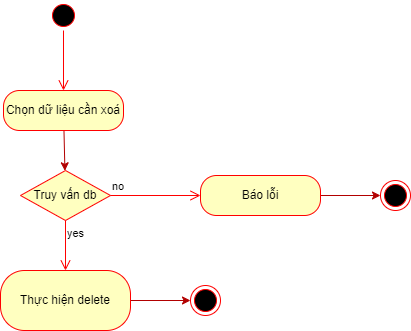

The diagram above was exported from draw.io. Its source (the exported page's mxGraphModel, read from the mxfile embedded in the PNG):
<mxGraphModel dx="1096" dy="742" grid="1" gridSize="10" guides="1" tooltips="1" connect="1" arrows="1" fold="1" page="1" pageScale="1" pageWidth="850" pageHeight="1100" math="0" shadow="0">
  <root>
    <mxCell id="0" />
    <mxCell id="1" parent="0" />
    <mxCell id="2" value="" style="ellipse;html=1;shape=startState;fillColor=#000000;strokeColor=#ff0000;" parent="1" vertex="1">
      <mxGeometry x="358" y="70" width="30" height="30" as="geometry" />
    </mxCell>
    <mxCell id="3" value="" style="edgeStyle=orthogonalEdgeStyle;html=1;verticalAlign=bottom;endArrow=open;endSize=8;strokeColor=#ff0000;" parent="1" source="2" edge="1">
      <mxGeometry relative="1" as="geometry">
        <mxPoint x="373" y="160" as="targetPoint" />
      </mxGeometry>
    </mxCell>
    <mxCell id="62" value="" style="edgeStyle=none;html=1;fontColor=#000000;fillColor=#e51400;strokeColor=#B20000;" parent="1" source="27" target="56" edge="1">
      <mxGeometry relative="1" as="geometry" />
    </mxCell>
    <mxCell id="27" value="Chọn dữ liệu cần xoá" style="rounded=1;whiteSpace=wrap;html=1;arcSize=40;fontColor=#000000;fillColor=#ffffc0;strokeColor=#ff0000;" parent="1" vertex="1">
      <mxGeometry x="313" y="160" width="120" height="40" as="geometry" />
    </mxCell>
    <mxCell id="30" value="" style="edgeStyle=orthogonalEdgeStyle;html=1;verticalAlign=bottom;endArrow=open;endSize=8;strokeColor=#ff0000;fontColor=#000000;entryX=0.5;entryY=0;entryDx=0;entryDy=0;" parent="1" edge="1">
      <mxGeometry relative="1" as="geometry">
        <mxPoint x="373" y="480" as="targetPoint" />
        <Array as="points">
          <mxPoint x="373" y="480" />
        </Array>
      </mxGeometry>
    </mxCell>
    <mxCell id="53" value="No" style="edgeStyle=none;html=1;fontColor=#000000;fillColor=#e51400;strokeColor=#B20000;" parent="1" edge="1">
      <mxGeometry relative="1" as="geometry">
        <mxPoint x="538" y="480" as="sourcePoint" />
      </mxGeometry>
    </mxCell>
    <mxCell id="50" value="" style="edgeStyle=none;html=1;fontColor=#000000;fillColor=#e51400;strokeColor=#B20000;" parent="1" source="47" target="49" edge="1">
      <mxGeometry relative="1" as="geometry" />
    </mxCell>
    <mxCell id="47" value="Thực hiện delete" style="rounded=1;whiteSpace=wrap;html=1;arcSize=40;fontColor=#000000;fillColor=#ffffc0;strokeColor=#ff0000;" parent="1" vertex="1">
      <mxGeometry x="310" y="340" width="130" height="60" as="geometry" />
    </mxCell>
    <mxCell id="49" value="" style="ellipse;html=1;shape=endState;fillColor=#000000;strokeColor=#ff0000;fontColor=#000000;" parent="1" vertex="1">
      <mxGeometry x="500" y="355" width="30" height="30" as="geometry" />
    </mxCell>
    <mxCell id="54" value="" style="edgeStyle=none;html=1;fontColor=#000000;fillColor=#e51400;strokeColor=#B20000;" parent="1" edge="1">
      <mxGeometry relative="1" as="geometry">
        <mxPoint x="478" y="360" as="sourcePoint" />
      </mxGeometry>
    </mxCell>
    <mxCell id="56" value="&lt;font color=&quot;#000000&quot;&gt;Truy vấn db&lt;/font&gt;" style="rhombus;whiteSpace=wrap;html=1;fillColor=#ffffc0;strokeColor=#ff0000;" parent="1" vertex="1">
      <mxGeometry x="330" y="240" width="90" height="50" as="geometry" />
    </mxCell>
    <mxCell id="57" value="no" style="edgeStyle=orthogonalEdgeStyle;html=1;align=left;verticalAlign=bottom;endArrow=open;endSize=8;strokeColor=#ff0000;entryX=0;entryY=0.5;entryDx=0;entryDy=0;" parent="1" source="56" target="59" edge="1">
      <mxGeometry x="-1" relative="1" as="geometry">
        <mxPoint x="480" y="260" as="targetPoint" />
      </mxGeometry>
    </mxCell>
    <mxCell id="58" value="yes" style="edgeStyle=orthogonalEdgeStyle;html=1;align=left;verticalAlign=top;endArrow=open;endSize=8;strokeColor=#ff0000;" parent="1" source="56" edge="1">
      <mxGeometry x="-1" relative="1" as="geometry">
        <mxPoint x="375" y="340" as="targetPoint" />
      </mxGeometry>
    </mxCell>
    <mxCell id="61" value="" style="edgeStyle=none;html=1;fontColor=#000000;fillColor=#e51400;strokeColor=#B20000;" parent="1" source="59" target="60" edge="1">
      <mxGeometry relative="1" as="geometry" />
    </mxCell>
    <mxCell id="59" value="Báo lỗi" style="rounded=1;whiteSpace=wrap;html=1;arcSize=40;fontColor=#000000;fillColor=#ffffc0;strokeColor=#ff0000;fontStyle=0" parent="1" vertex="1">
      <mxGeometry x="510" y="245" width="120" height="40" as="geometry" />
    </mxCell>
    <mxCell id="60" value="" style="ellipse;html=1;shape=endState;fillColor=#000000;strokeColor=#ff0000;fontColor=#000000;" parent="1" vertex="1">
      <mxGeometry x="690" y="250" width="30" height="30" as="geometry" />
    </mxCell>
  </root>
</mxGraphModel>